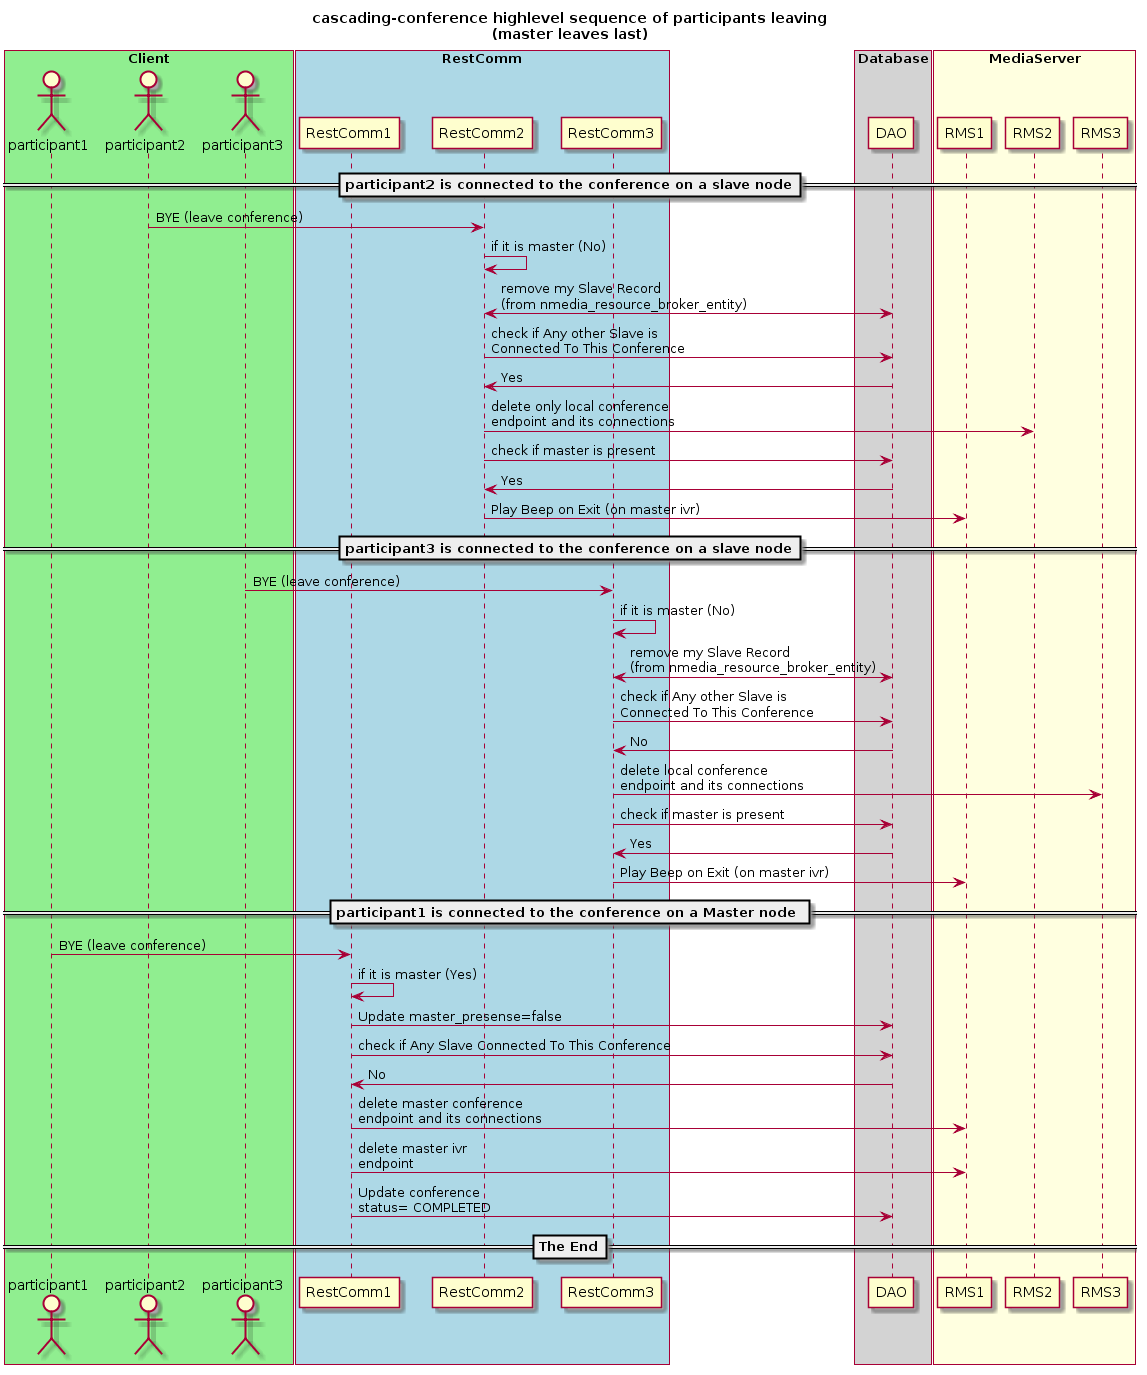

The diagram above was rendered by PlantUML. Its source (embedded in the PNG):
@startuml
title cascading-conference highlevel sequence of participants leaving\n(master leaves last)

actor participant1
actor participant2
actor participant3

box "Client" #LightGreen
	participant participant1
	participant participant2
	participant participant3
end box

box "RestComm" #LightBlue
	participant RestComm1
	participant RestComm2
	participant RestComm3
end box

box "Database" #LightGrey
	participant DAO
end box

box "MediaServer" #LightYellow
	participant RMS1
	participant RMS2
	participant RMS3
end box

==participant2 is connected to the conference on a slave node==
participant2-> RestComm2: BYE (leave conference)
RestComm2 -> RestComm2: if it is master (No)
RestComm2 <-> DAO: remove my Slave Record\n(from nmedia_resource_broker_entity)
RestComm2 -> DAO: check if Any other Slave is\nConnected To This Conference
DAO -> RestComm2: Yes
RestComm2 -> RMS2: delete only local conference\nendpoint and its connections
RestComm2 -> DAO: check if master is present
DAO -> RestComm2: Yes
RestComm2-> RMS1:Play Beep on Exit (on master ivr)

== participant3 is connected to the conference on a slave node==
participant3-> RestComm3: BYE (leave conference)
RestComm3 -> RestComm3: if it is master (No)
RestComm3 <-> DAO: remove my Slave Record\n(from nmedia_resource_broker_entity)
RestComm3 -> DAO: check if Any other Slave is\nConnected To This Conference
DAO -> RestComm3: No
RestComm3 -> RMS3: delete local conference\nendpoint and its connections
RestComm3 -> DAO: check if master is present
DAO -> RestComm3: Yes
RestComm3-> RMS1:Play Beep on Exit (on master ivr)


== participant1 is connected to the conference on a Master node ==

participant1-> RestComm1: BYE (leave conference)
RestComm1 -> RestComm1: if it is master (Yes)
RestComm1 -> DAO: Update master_presense=false
RestComm1 -> DAO: check if Any Slave Connected To This Conference
DAO -> RestComm1: No
RestComm1-> RMS1: delete master conference\nendpoint and its connections
RestComm1-> RMS1: delete master ivr\nendpoint
RestComm1->DAO: Update conference\nstatus= COMPLETED

==The End==
@enduml